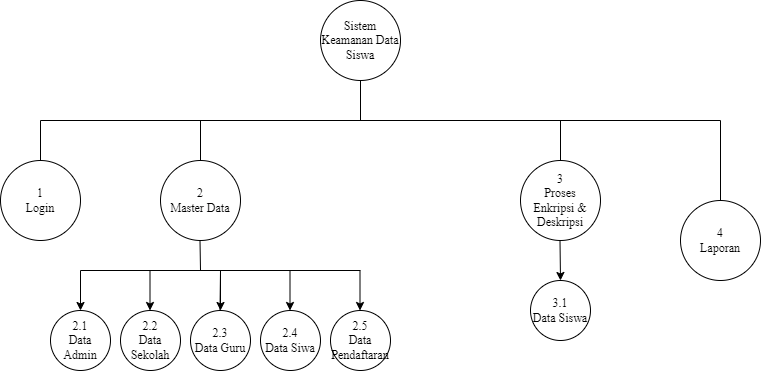

The diagram above was exported from draw.io. Its source (the exported page's mxGraphModel, read from the mxfile embedded in the PNG):
<mxGraphModel dx="868" dy="486" grid="1" gridSize="10" guides="1" tooltips="1" connect="1" arrows="1" fold="1" page="1" pageScale="1" pageWidth="850" pageHeight="1100" math="0" shadow="0">
  <root>
    <mxCell id="0" />
    <mxCell id="1" parent="0" />
    <mxCell id="9cfFXwCT_UbP7wDNKXpO-1" value="Sistem Keamanan Data Siswa" style="ellipse;whiteSpace=wrap;html=1;aspect=fixed;" parent="1" vertex="1">
      <mxGeometry x="360" y="80" width="80" height="80" as="geometry" />
    </mxCell>
    <mxCell id="9cfFXwCT_UbP7wDNKXpO-2" value="" style="endArrow=none;html=1;rounded=0;entryX=0.5;entryY=1;entryDx=0;entryDy=0;" parent="1" target="9cfFXwCT_UbP7wDNKXpO-1" edge="1">
      <mxGeometry width="50" height="50" relative="1" as="geometry">
        <mxPoint x="400" y="200" as="sourcePoint" />
        <mxPoint x="450" y="210" as="targetPoint" />
      </mxGeometry>
    </mxCell>
    <mxCell id="9cfFXwCT_UbP7wDNKXpO-3" value="" style="endArrow=none;html=1;rounded=0;" parent="1" edge="1">
      <mxGeometry width="50" height="50" relative="1" as="geometry">
        <mxPoint x="80" y="200" as="sourcePoint" />
        <mxPoint x="760" y="200" as="targetPoint" />
      </mxGeometry>
    </mxCell>
    <mxCell id="9cfFXwCT_UbP7wDNKXpO-4" value="" style="endArrow=none;html=1;rounded=0;" parent="1" edge="1">
      <mxGeometry width="50" height="50" relative="1" as="geometry">
        <mxPoint x="80" y="240" as="sourcePoint" />
        <mxPoint x="80" y="200" as="targetPoint" />
      </mxGeometry>
    </mxCell>
    <mxCell id="9cfFXwCT_UbP7wDNKXpO-6" value="1&lt;br&gt;Login" style="ellipse;whiteSpace=wrap;html=1;aspect=fixed;" parent="1" vertex="1">
      <mxGeometry x="40" y="240" width="80" height="80" as="geometry" />
    </mxCell>
    <mxCell id="9cfFXwCT_UbP7wDNKXpO-7" value="" style="endArrow=none;html=1;rounded=0;" parent="1" edge="1">
      <mxGeometry width="50" height="50" relative="1" as="geometry">
        <mxPoint x="760" y="280" as="sourcePoint" />
        <mxPoint x="760" y="200" as="targetPoint" />
      </mxGeometry>
    </mxCell>
    <mxCell id="9cfFXwCT_UbP7wDNKXpO-8" value="" style="endArrow=none;html=1;rounded=0;" parent="1" edge="1">
      <mxGeometry width="50" height="50" relative="1" as="geometry">
        <mxPoint x="600" y="240" as="sourcePoint" />
        <mxPoint x="600" y="200" as="targetPoint" />
      </mxGeometry>
    </mxCell>
    <mxCell id="9cfFXwCT_UbP7wDNKXpO-9" value="" style="endArrow=none;html=1;rounded=0;" parent="1" edge="1">
      <mxGeometry width="50" height="50" relative="1" as="geometry">
        <mxPoint x="240" y="240" as="sourcePoint" />
        <mxPoint x="240" y="200" as="targetPoint" />
      </mxGeometry>
    </mxCell>
    <mxCell id="9cfFXwCT_UbP7wDNKXpO-10" value="2&lt;br&gt;Master Data" style="ellipse;whiteSpace=wrap;html=1;aspect=fixed;" parent="1" vertex="1">
      <mxGeometry x="200" y="240" width="80" height="80" as="geometry" />
    </mxCell>
    <mxCell id="9cfFXwCT_UbP7wDNKXpO-11" value="3&lt;br&gt;Proses&lt;br&gt;Enkripsi &amp;amp;&lt;br&gt;Deskripsi" style="ellipse;whiteSpace=wrap;html=1;aspect=fixed;" parent="1" vertex="1">
      <mxGeometry x="560" y="240" width="80" height="80" as="geometry" />
    </mxCell>
    <mxCell id="9cfFXwCT_UbP7wDNKXpO-12" value="4&lt;br&gt;Laporan" style="ellipse;whiteSpace=wrap;html=1;aspect=fixed;" parent="1" vertex="1">
      <mxGeometry x="720" y="280" width="80" height="80" as="geometry" />
    </mxCell>
    <mxCell id="9cfFXwCT_UbP7wDNKXpO-16" value="2.2&lt;br&gt;Data Sekolah" style="ellipse;whiteSpace=wrap;html=1;aspect=fixed;" parent="1" vertex="1">
      <mxGeometry x="160" y="390" width="60" height="60" as="geometry" />
    </mxCell>
    <mxCell id="9cfFXwCT_UbP7wDNKXpO-20" value="" style="endArrow=none;html=1;rounded=0;" parent="1" edge="1">
      <mxGeometry width="50" height="50" relative="1" as="geometry">
        <mxPoint x="240" y="350" as="sourcePoint" />
        <mxPoint x="239.5" y="320" as="targetPoint" />
      </mxGeometry>
    </mxCell>
    <mxCell id="9cfFXwCT_UbP7wDNKXpO-21" value="" style="endArrow=none;html=1;rounded=0;" parent="1" edge="1">
      <mxGeometry width="50" height="50" relative="1" as="geometry">
        <mxPoint x="120" y="350" as="sourcePoint" />
        <mxPoint x="400" y="350" as="targetPoint" />
      </mxGeometry>
    </mxCell>
    <mxCell id="9cfFXwCT_UbP7wDNKXpO-29" value="" style="endArrow=classic;html=1;rounded=0;" parent="1" edge="1">
      <mxGeometry width="50" height="50" relative="1" as="geometry">
        <mxPoint x="120" y="350" as="sourcePoint" />
        <mxPoint x="120" y="390" as="targetPoint" />
      </mxGeometry>
    </mxCell>
    <mxCell id="9cfFXwCT_UbP7wDNKXpO-30" value="" style="endArrow=classic;html=1;rounded=0;" parent="1" edge="1">
      <mxGeometry width="50" height="50" relative="1" as="geometry">
        <mxPoint x="189.5" y="350" as="sourcePoint" />
        <mxPoint x="189.5" y="390" as="targetPoint" />
      </mxGeometry>
    </mxCell>
    <mxCell id="9cfFXwCT_UbP7wDNKXpO-33" value="" style="endArrow=classic;html=1;rounded=0;" parent="1" edge="1">
      <mxGeometry width="50" height="50" relative="1" as="geometry">
        <mxPoint x="399.5" y="350" as="sourcePoint" />
        <mxPoint x="399.5" y="390" as="targetPoint" />
      </mxGeometry>
    </mxCell>
    <mxCell id="9cfFXwCT_UbP7wDNKXpO-34" value="" style="endArrow=classic;html=1;rounded=0;" parent="1" edge="1">
      <mxGeometry width="50" height="50" relative="1" as="geometry">
        <mxPoint x="329.5" y="350" as="sourcePoint" />
        <mxPoint x="329.5" y="390" as="targetPoint" />
      </mxGeometry>
    </mxCell>
    <mxCell id="9cfFXwCT_UbP7wDNKXpO-35" value="" style="endArrow=classic;html=1;rounded=0;" parent="1" edge="1">
      <mxGeometry width="50" height="50" relative="1" as="geometry">
        <mxPoint x="259.5" y="390" as="sourcePoint" />
        <mxPoint x="260" y="390" as="targetPoint" />
        <Array as="points">
          <mxPoint x="260" y="350" />
        </Array>
      </mxGeometry>
    </mxCell>
    <mxCell id="9cfFXwCT_UbP7wDNKXpO-36" value="2.5&lt;br&gt;Data Pendaftaran" style="ellipse;whiteSpace=wrap;html=1;aspect=fixed;" parent="1" vertex="1">
      <mxGeometry x="370" y="390" width="60" height="60" as="geometry" />
    </mxCell>
    <mxCell id="9cfFXwCT_UbP7wDNKXpO-38" value="2.3&lt;br&gt;Data Guru" style="ellipse;whiteSpace=wrap;html=1;aspect=fixed;" parent="1" vertex="1">
      <mxGeometry x="230" y="390" width="60" height="60" as="geometry" />
    </mxCell>
    <mxCell id="9cfFXwCT_UbP7wDNKXpO-39" value="2.4&lt;br&gt;Data Siwa" style="ellipse;whiteSpace=wrap;html=1;aspect=fixed;" parent="1" vertex="1">
      <mxGeometry x="300" y="390" width="60" height="60" as="geometry" />
    </mxCell>
    <mxCell id="9cfFXwCT_UbP7wDNKXpO-40" value="2.1&lt;br&gt;Data Admin" style="ellipse;whiteSpace=wrap;html=1;aspect=fixed;" parent="1" vertex="1">
      <mxGeometry x="90" y="390" width="60" height="60" as="geometry" />
    </mxCell>
    <mxCell id="9cfFXwCT_UbP7wDNKXpO-46" value="3.1&lt;br&gt;Data Siswa" style="ellipse;whiteSpace=wrap;html=1;aspect=fixed;" parent="1" vertex="1">
      <mxGeometry x="570" y="360" width="60" height="60" as="geometry" />
    </mxCell>
    <mxCell id="9cfFXwCT_UbP7wDNKXpO-47" value="" style="endArrow=classic;html=1;rounded=0;" parent="1" edge="1">
      <mxGeometry width="50" height="50" relative="1" as="geometry">
        <mxPoint x="599.5" y="320" as="sourcePoint" />
        <mxPoint x="600" y="360" as="targetPoint" />
      </mxGeometry>
    </mxCell>
  </root>
</mxGraphModel>